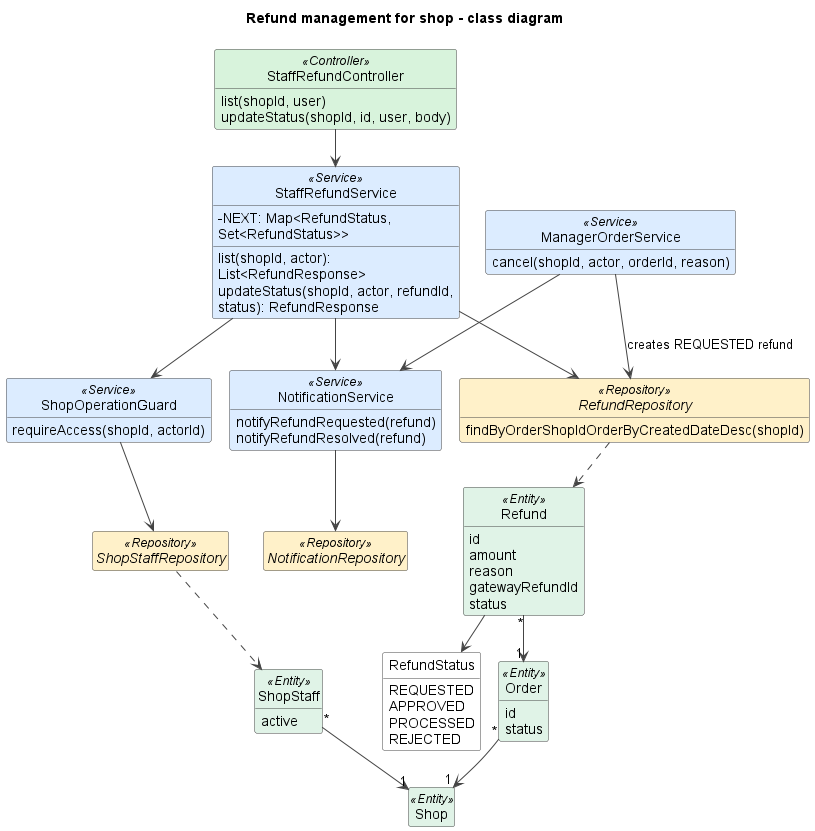

The diagram above was rendered by PlantUML. Its source (embedded in the PNG):
@startuml
!pragma layout smetana
title Refund management for shop - class diagram
skinparam shadowing false
skinparam defaultFontName Arial
skinparam wrapWidth 240
skinparam ArrowColor #444444
skinparam classAttributeIconSize 0
skinparam nodesep 45
skinparam ranksep 50
skinparam class {
  BackgroundColor #FFFFFF
  BorderColor #444444
  BackgroundColor<<View>> #EADCFF
  BackgroundColor<<Controller>> #D8F3DC
  BackgroundColor<<Service>> #DCECFF
  BackgroundColor<<Repository>> #FFF1C9
  BackgroundColor<<Entity>> #E0F3E7
  BackgroundColor<<External>> #FFE0E0
}
hide empty members
hide circle

class StaffRefundController <<Controller>> {
  list(shopId, user)
  updateStatus(shopId, id, user, body)
}
class StaffRefundService <<Service>> {
  -NEXT: Map<RefundStatus, Set<RefundStatus>>
  list(shopId, actor): List<RefundResponse>
  updateStatus(shopId, actor, refundId, status): RefundResponse
}
class ShopOperationGuard <<Service>> {
  requireAccess(shopId, actorId)
}
class NotificationService <<Service>> {
  notifyRefundRequested(refund)
  notifyRefundResolved(refund)
}
class ManagerOrderService <<Service>> {
  cancel(shopId, actor, orderId, reason)
}
interface RefundRepository <<Repository>> {
  findByOrderShopIdOrderByCreatedDateDesc(shopId)
}
interface ShopStaffRepository <<Repository>>
interface NotificationRepository <<Repository>>
class Refund <<Entity>> {
  id
  amount
  reason
  gatewayRefundId
  status
}
class Order <<Entity>> {
  id
  status
}
class Shop <<Entity>>
class ShopStaff <<Entity>> {
  active
}
enum RefundStatus {
  REQUESTED
  APPROVED
  PROCESSED
  REJECTED
}

StaffRefundController --> StaffRefundService
StaffRefundService --> ShopOperationGuard
StaffRefundService --> RefundRepository
StaffRefundService --> NotificationService
ShopOperationGuard --> ShopStaffRepository
ManagerOrderService --> RefundRepository : creates REQUESTED refund
ManagerOrderService --> NotificationService
NotificationService --> NotificationRepository
RefundRepository ..> Refund
ShopStaffRepository ..> ShopStaff
Refund "*" --> "1" Order
Order "*" --> "1" Shop
ShopStaff "*" --> "1" Shop
Refund --> RefundStatus

@enduml